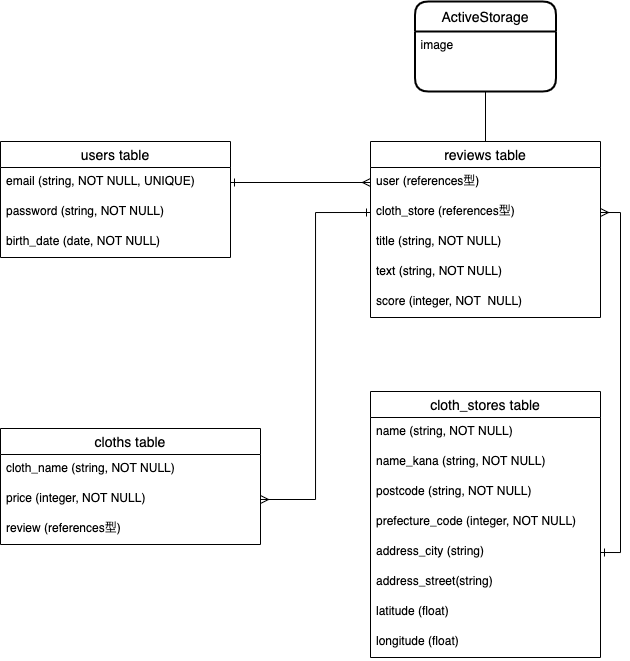

The diagram above was exported from draw.io. Its source (the exported page's mxGraphModel, read from the mxfile embedded in the PNG):
<mxGraphModel dx="502" dy="432" grid="1" gridSize="10" guides="1" tooltips="1" connect="1" arrows="1" fold="1" page="1" pageScale="1" pageWidth="827" pageHeight="1169" math="0" shadow="0">
  <root>
    <mxCell id="0" />
    <mxCell id="1" parent="0" />
    <mxCell id="389" style="edgeStyle=orthogonalEdgeStyle;rounded=0;orthogonalLoop=1;jettySize=auto;html=1;exitX=1;exitY=0.5;exitDx=0;exitDy=0;endArrow=ERone;endFill=0;startArrow=ERmany;startFill=0;entryX=0;entryY=0.5;entryDx=0;entryDy=0;" edge="1" parent="1" source="410" target="395">
      <mxGeometry relative="1" as="geometry">
        <mxPoint x="434" y="360" as="targetPoint" />
      </mxGeometry>
    </mxCell>
    <mxCell id="390" style="edgeStyle=orthogonalEdgeStyle;rounded=0;orthogonalLoop=1;jettySize=auto;html=1;exitX=1;exitY=0.5;exitDx=0;exitDy=0;entryX=1;entryY=0.5;entryDx=0;entryDy=0;startArrow=ERmany;startFill=0;endArrow=ERone;endFill=0;" edge="1" parent="1" source="395" target="404">
      <mxGeometry relative="1" as="geometry" />
    </mxCell>
    <mxCell id="391" style="edgeStyle=orthogonalEdgeStyle;rounded=0;orthogonalLoop=1;jettySize=auto;html=1;exitX=1;exitY=0.5;exitDx=0;exitDy=0;entryX=0;entryY=0.5;entryDx=0;entryDy=0;endArrow=ERmany;endFill=0;startArrow=ERone;startFill=0;" edge="1" parent="1" source="413" target="394">
      <mxGeometry relative="1" as="geometry">
        <mxPoint x="454" y="281" as="sourcePoint" />
      </mxGeometry>
    </mxCell>
    <mxCell id="392" style="edgeStyle=orthogonalEdgeStyle;rounded=0;orthogonalLoop=1;jettySize=auto;html=1;exitX=0.5;exitY=0;exitDx=0;exitDy=0;startArrow=none;startFill=0;endArrow=none;endFill=0;" edge="1" parent="1" source="393" target="416">
      <mxGeometry relative="1" as="geometry">
        <mxPoint x="639" y="130" as="targetPoint" />
      </mxGeometry>
    </mxCell>
    <mxCell id="393" value="reviews table" style="swimlane;fontStyle=0;childLayout=stackLayout;horizontal=1;startSize=26;horizontalStack=0;resizeParent=1;resizeParentMax=0;resizeLast=0;collapsible=1;marginBottom=0;align=center;fontSize=14;" vertex="1" parent="1">
      <mxGeometry x="524" y="240" width="230" height="176" as="geometry" />
    </mxCell>
    <mxCell id="394" value="user (references型)" style="text;strokeColor=none;fillColor=none;spacingLeft=4;spacingRight=4;overflow=hidden;rotatable=0;points=[[0,0.5],[1,0.5]];portConstraint=eastwest;fontSize=12;" vertex="1" parent="393">
      <mxGeometry y="26" width="230" height="30" as="geometry" />
    </mxCell>
    <mxCell id="395" value="cloth_store (references型)" style="text;strokeColor=none;fillColor=none;spacingLeft=4;spacingRight=4;overflow=hidden;rotatable=0;points=[[0,0.5],[1,0.5]];portConstraint=eastwest;fontSize=12;" vertex="1" parent="393">
      <mxGeometry y="56" width="230" height="30" as="geometry" />
    </mxCell>
    <mxCell id="396" value="title (string, NOT NULL)" style="text;strokeColor=none;fillColor=none;spacingLeft=4;spacingRight=4;overflow=hidden;rotatable=0;points=[[0,0.5],[1,0.5]];portConstraint=eastwest;fontSize=12;" vertex="1" parent="393">
      <mxGeometry y="86" width="230" height="30" as="geometry" />
    </mxCell>
    <mxCell id="397" value="text (string, NOT NULL)" style="text;strokeColor=none;fillColor=none;spacingLeft=4;spacingRight=4;overflow=hidden;rotatable=0;points=[[0,0.5],[1,0.5]];portConstraint=eastwest;fontSize=12;" vertex="1" parent="393">
      <mxGeometry y="116" width="230" height="30" as="geometry" />
    </mxCell>
    <mxCell id="398" value="score (integer, NOT  NULL)" style="text;strokeColor=none;fillColor=none;spacingLeft=4;spacingRight=4;overflow=hidden;rotatable=0;points=[[0,0.5],[1,0.5]];portConstraint=eastwest;fontSize=12;" vertex="1" parent="393">
      <mxGeometry y="146" width="230" height="30" as="geometry" />
    </mxCell>
    <mxCell id="399" value="cloth_stores table" style="swimlane;fontStyle=0;childLayout=stackLayout;horizontal=1;startSize=26;horizontalStack=0;resizeParent=1;resizeParentMax=0;resizeLast=0;collapsible=1;marginBottom=0;align=center;fontSize=14;" vertex="1" parent="1">
      <mxGeometry x="524" y="490" width="230" height="266" as="geometry" />
    </mxCell>
    <mxCell id="400" value="name (string, NOT NULL)" style="text;strokeColor=none;fillColor=none;spacingLeft=4;spacingRight=4;overflow=hidden;rotatable=0;points=[[0,0.5],[1,0.5]];portConstraint=eastwest;fontSize=12;" vertex="1" parent="399">
      <mxGeometry y="26" width="230" height="30" as="geometry" />
    </mxCell>
    <mxCell id="401" value="name_kana (string, NOT NULL)" style="text;strokeColor=none;fillColor=none;spacingLeft=4;spacingRight=4;overflow=hidden;rotatable=0;points=[[0,0.5],[1,0.5]];portConstraint=eastwest;fontSize=12;" vertex="1" parent="399">
      <mxGeometry y="56" width="230" height="30" as="geometry" />
    </mxCell>
    <mxCell id="402" value="postcode (string, NOT NULL)" style="text;strokeColor=none;fillColor=none;spacingLeft=4;spacingRight=4;overflow=hidden;rotatable=0;points=[[0,0.5],[1,0.5]];portConstraint=eastwest;fontSize=12;" vertex="1" parent="399">
      <mxGeometry y="86" width="230" height="30" as="geometry" />
    </mxCell>
    <mxCell id="403" value="prefecture_code (integer, NOT NULL)" style="text;strokeColor=none;fillColor=none;spacingLeft=4;spacingRight=4;overflow=hidden;rotatable=0;points=[[0,0.5],[1,0.5]];portConstraint=eastwest;fontSize=12;" vertex="1" parent="399">
      <mxGeometry y="116" width="230" height="30" as="geometry" />
    </mxCell>
    <mxCell id="404" value="address_city (string)" style="text;strokeColor=none;fillColor=none;spacingLeft=4;spacingRight=4;overflow=hidden;rotatable=0;points=[[0,0.5],[1,0.5]];portConstraint=eastwest;fontSize=12;" vertex="1" parent="399">
      <mxGeometry y="146" width="230" height="30" as="geometry" />
    </mxCell>
    <mxCell id="405" value="address_street(string)" style="text;strokeColor=none;fillColor=none;spacingLeft=4;spacingRight=4;overflow=hidden;rotatable=0;points=[[0,0.5],[1,0.5]];portConstraint=eastwest;fontSize=12;" vertex="1" parent="399">
      <mxGeometry y="176" width="230" height="30" as="geometry" />
    </mxCell>
    <mxCell id="406" value="latitude (float)" style="text;strokeColor=none;fillColor=none;spacingLeft=4;spacingRight=4;overflow=hidden;rotatable=0;points=[[0,0.5],[1,0.5]];portConstraint=eastwest;fontSize=12;" vertex="1" parent="399">
      <mxGeometry y="206" width="230" height="30" as="geometry" />
    </mxCell>
    <mxCell id="407" value="longitude (float)" style="text;strokeColor=none;fillColor=none;spacingLeft=4;spacingRight=4;overflow=hidden;rotatable=0;points=[[0,0.5],[1,0.5]];portConstraint=eastwest;fontSize=12;" vertex="1" parent="399">
      <mxGeometry y="236" width="230" height="30" as="geometry" />
    </mxCell>
    <mxCell id="408" value="cloths table" style="swimlane;fontStyle=0;childLayout=stackLayout;horizontal=1;startSize=26;horizontalStack=0;resizeParent=1;resizeParentMax=0;resizeLast=0;collapsible=1;marginBottom=0;align=center;fontSize=14;" vertex="1" parent="1">
      <mxGeometry x="154" y="527" width="260" height="116" as="geometry" />
    </mxCell>
    <mxCell id="409" value="cloth_name (string, NOT NULL)" style="text;strokeColor=none;fillColor=none;spacingLeft=4;spacingRight=4;overflow=hidden;rotatable=0;points=[[0,0.5],[1,0.5]];portConstraint=eastwest;fontSize=12;" vertex="1" parent="408">
      <mxGeometry y="26" width="260" height="30" as="geometry" />
    </mxCell>
    <mxCell id="410" value="price (integer, NOT NULL)" style="text;strokeColor=none;fillColor=none;spacingLeft=4;spacingRight=4;overflow=hidden;rotatable=0;points=[[0,0.5],[1,0.5]];portConstraint=eastwest;fontSize=12;" vertex="1" parent="408">
      <mxGeometry y="56" width="260" height="30" as="geometry" />
    </mxCell>
    <mxCell id="411" value="review (references型)" style="text;strokeColor=none;fillColor=none;spacingLeft=4;spacingRight=4;overflow=hidden;rotatable=0;points=[[0,0.5],[1,0.5]];portConstraint=eastwest;fontSize=12;" vertex="1" parent="408">
      <mxGeometry y="86" width="260" height="30" as="geometry" />
    </mxCell>
    <mxCell id="412" value="users table" style="swimlane;fontStyle=0;childLayout=stackLayout;horizontal=1;startSize=26;horizontalStack=0;resizeParent=1;resizeParentMax=0;resizeLast=0;collapsible=1;marginBottom=0;align=center;fontSize=14;" vertex="1" parent="1">
      <mxGeometry x="154" y="240" width="230" height="116" as="geometry" />
    </mxCell>
    <mxCell id="413" value="email (string, NOT NULL, UNIQUE)" style="text;strokeColor=none;fillColor=none;spacingLeft=4;spacingRight=4;overflow=hidden;rotatable=0;points=[[0,0.5],[1,0.5]];portConstraint=eastwest;fontSize=12;" vertex="1" parent="412">
      <mxGeometry y="26" width="230" height="30" as="geometry" />
    </mxCell>
    <mxCell id="414" value="password (string, NOT NULL)" style="text;strokeColor=none;fillColor=none;spacingLeft=4;spacingRight=4;overflow=hidden;rotatable=0;points=[[0,0.5],[1,0.5]];portConstraint=eastwest;fontSize=12;" vertex="1" parent="412">
      <mxGeometry y="56" width="230" height="30" as="geometry" />
    </mxCell>
    <mxCell id="415" value="birth_date (date, NOT NULL)" style="text;strokeColor=none;fillColor=none;spacingLeft=4;spacingRight=4;overflow=hidden;rotatable=0;points=[[0,0.5],[1,0.5]];portConstraint=eastwest;fontSize=12;" vertex="1" parent="412">
      <mxGeometry y="86" width="230" height="30" as="geometry" />
    </mxCell>
    <mxCell id="416" value="ActiveStorage" style="swimlane;childLayout=stackLayout;horizontal=1;startSize=30;horizontalStack=0;rounded=1;fontSize=14;fontStyle=0;strokeWidth=2;resizeParent=0;resizeLast=1;shadow=0;dashed=0;align=center;" vertex="1" parent="1">
      <mxGeometry x="568.5" y="100" width="141" height="90" as="geometry" />
    </mxCell>
    <mxCell id="417" value="image" style="align=left;strokeColor=none;fillColor=none;spacingLeft=4;fontSize=12;verticalAlign=top;resizable=0;rotatable=0;part=1;" vertex="1" parent="416">
      <mxGeometry y="30" width="141" height="60" as="geometry" />
    </mxCell>
  </root>
</mxGraphModel>